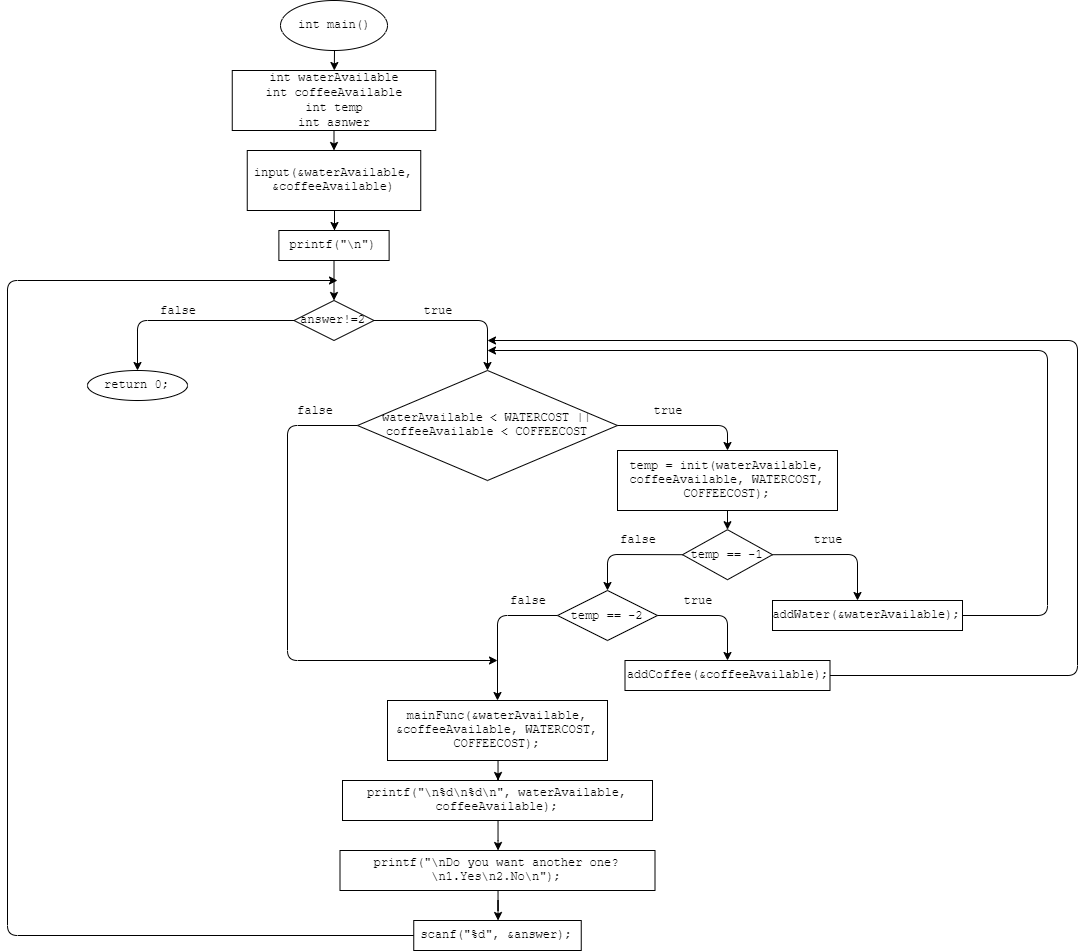

The diagram above was exported from draw.io. Its source (the exported page's mxGraphModel, read from the mxfile embedded in the PNG):
<mxGraphModel dx="1673" dy="876" grid="1" gridSize="10" guides="1" tooltips="1" connect="1" arrows="1" fold="1" page="1" pageScale="1" pageWidth="827" pageHeight="1169" math="0" shadow="0">
  <root>
    <mxCell id="WIyWlLk6GJQsqaUBKTNV-0" />
    <mxCell id="WIyWlLk6GJQsqaUBKTNV-1" parent="WIyWlLk6GJQsqaUBKTNV-0" />
    <mxCell id="N2lYlI-YkWNCLkUgsfup-1" value="int main()" style="ellipse;whiteSpace=wrap;html=1;fontFamily=Courier New;" vertex="1" parent="WIyWlLk6GJQsqaUBKTNV-1">
      <mxGeometry x="353" y="30" width="107" height="50" as="geometry" />
    </mxCell>
    <mxCell id="N2lYlI-YkWNCLkUgsfup-2" value="" style="endArrow=classic;html=1;fontFamily=Courier New;" edge="1" parent="WIyWlLk6GJQsqaUBKTNV-1" target="N2lYlI-YkWNCLkUgsfup-3">
      <mxGeometry width="50" height="50" relative="1" as="geometry">
        <mxPoint x="407" y="80" as="sourcePoint" />
        <mxPoint x="407" y="120" as="targetPoint" />
      </mxGeometry>
    </mxCell>
    <mxCell id="N2lYlI-YkWNCLkUgsfup-3" value="&lt;font face=&quot;Courier New&quot;&gt;int waterAvailable&lt;br&gt;int coffeeAvailable&lt;br&gt;int temp&lt;br&gt;int asnwer&lt;br&gt;&lt;/font&gt;" style="rounded=0;whiteSpace=wrap;html=1;" vertex="1" parent="WIyWlLk6GJQsqaUBKTNV-1">
      <mxGeometry x="304.75" y="100" width="203.5" height="60" as="geometry" />
    </mxCell>
    <mxCell id="N2lYlI-YkWNCLkUgsfup-7" style="edgeStyle=orthogonalEdgeStyle;rounded=0;orthogonalLoop=1;jettySize=auto;html=1;fontFamily=Courier New;" edge="1" parent="WIyWlLk6GJQsqaUBKTNV-1" source="N2lYlI-YkWNCLkUgsfup-4" target="N2lYlI-YkWNCLkUgsfup-6">
      <mxGeometry relative="1" as="geometry" />
    </mxCell>
    <mxCell id="N2lYlI-YkWNCLkUgsfup-4" value="input(&amp;amp;waterAvailable, &amp;amp;coffeeAvailable)" style="rounded=0;whiteSpace=wrap;html=1;fontFamily=Courier New;" vertex="1" parent="WIyWlLk6GJQsqaUBKTNV-1">
      <mxGeometry x="319.75" y="180" width="173.5" height="60" as="geometry" />
    </mxCell>
    <mxCell id="N2lYlI-YkWNCLkUgsfup-6" value="printf(&quot;\n&quot;)" style="rounded=0;whiteSpace=wrap;html=1;fontFamily=Courier New;" vertex="1" parent="WIyWlLk6GJQsqaUBKTNV-1">
      <mxGeometry x="351.38" y="260" width="110.25" height="30" as="geometry" />
    </mxCell>
    <mxCell id="N2lYlI-YkWNCLkUgsfup-5" value="" style="endArrow=classic;html=1;fontFamily=Courier New;exitX=0.5;exitY=1;exitDx=0;exitDy=0;entryX=0.5;entryY=0;entryDx=0;entryDy=0;" edge="1" parent="WIyWlLk6GJQsqaUBKTNV-1" source="N2lYlI-YkWNCLkUgsfup-3" target="N2lYlI-YkWNCLkUgsfup-4">
      <mxGeometry width="50" height="50" relative="1" as="geometry">
        <mxPoint x="300" y="310" as="sourcePoint" />
        <mxPoint x="350" y="260" as="targetPoint" />
      </mxGeometry>
    </mxCell>
    <mxCell id="N2lYlI-YkWNCLkUgsfup-8" value="answer!=2" style="rhombus;whiteSpace=wrap;html=1;fontFamily=Courier New;" vertex="1" parent="WIyWlLk6GJQsqaUBKTNV-1">
      <mxGeometry x="366.5" y="330" width="80" height="40" as="geometry" />
    </mxCell>
    <mxCell id="N2lYlI-YkWNCLkUgsfup-11" value="" style="endArrow=classic;html=1;fontFamily=Courier New;exitX=0.5;exitY=1;exitDx=0;exitDy=0;entryX=0.5;entryY=0;entryDx=0;entryDy=0;" edge="1" parent="WIyWlLk6GJQsqaUBKTNV-1" source="N2lYlI-YkWNCLkUgsfup-6" target="N2lYlI-YkWNCLkUgsfup-8">
      <mxGeometry width="50" height="50" relative="1" as="geometry">
        <mxPoint x="461.63" y="340" as="sourcePoint" />
        <mxPoint x="462" y="400" as="targetPoint" />
      </mxGeometry>
    </mxCell>
    <mxCell id="N2lYlI-YkWNCLkUgsfup-13" value="" style="endArrow=classic;html=1;fontFamily=Courier New;exitX=1;exitY=0.5;exitDx=0;exitDy=0;entryX=0.5;entryY=0;entryDx=0;entryDy=0;" edge="1" parent="WIyWlLk6GJQsqaUBKTNV-1" source="N2lYlI-YkWNCLkUgsfup-8" target="N2lYlI-YkWNCLkUgsfup-15">
      <mxGeometry width="50" height="50" relative="1" as="geometry">
        <mxPoint x="446.5" y="320" as="sourcePoint" />
        <mxPoint x="560" y="370" as="targetPoint" />
        <Array as="points">
          <mxPoint x="560" y="350" />
        </Array>
      </mxGeometry>
    </mxCell>
    <mxCell id="N2lYlI-YkWNCLkUgsfup-14" value="true" style="text;html=1;strokeColor=none;fillColor=none;align=center;verticalAlign=middle;whiteSpace=wrap;rounded=0;fontFamily=Courier New;" vertex="1" parent="WIyWlLk6GJQsqaUBKTNV-1">
      <mxGeometry x="490" y="330" width="40" height="20" as="geometry" />
    </mxCell>
    <mxCell id="N2lYlI-YkWNCLkUgsfup-15" value="waterAvailable &amp;lt; WATERCOST || coffeeAvailable &amp;lt; COFFEECOST" style="rhombus;whiteSpace=wrap;html=1;fontFamily=Courier New;" vertex="1" parent="WIyWlLk6GJQsqaUBKTNV-1">
      <mxGeometry x="430" y="400" width="260" height="110" as="geometry" />
    </mxCell>
    <mxCell id="N2lYlI-YkWNCLkUgsfup-16" value="" style="endArrow=classic;html=1;fontFamily=Courier New;exitX=1;exitY=0.5;exitDx=0;exitDy=0;" edge="1" parent="WIyWlLk6GJQsqaUBKTNV-1" source="N2lYlI-YkWNCLkUgsfup-15">
      <mxGeometry width="50" height="50" relative="1" as="geometry">
        <mxPoint x="300" y="550" as="sourcePoint" />
        <mxPoint x="800" y="480" as="targetPoint" />
        <Array as="points">
          <mxPoint x="800" y="455" />
        </Array>
      </mxGeometry>
    </mxCell>
    <mxCell id="N2lYlI-YkWNCLkUgsfup-17" value="true" style="text;html=1;strokeColor=none;fillColor=none;align=center;verticalAlign=middle;whiteSpace=wrap;rounded=0;fontFamily=Courier New;" vertex="1" parent="WIyWlLk6GJQsqaUBKTNV-1">
      <mxGeometry x="720" y="430" width="40" height="20" as="geometry" />
    </mxCell>
    <mxCell id="N2lYlI-YkWNCLkUgsfup-19" value="temp = init(waterAvailable, coffeeAvailable, WATERCOST, COFFEECOST);" style="rounded=0;whiteSpace=wrap;html=1;fontFamily=Courier New;" vertex="1" parent="WIyWlLk6GJQsqaUBKTNV-1">
      <mxGeometry x="690" y="480" width="220" height="60" as="geometry" />
    </mxCell>
    <mxCell id="N2lYlI-YkWNCLkUgsfup-20" value="" style="endArrow=classic;html=1;fontFamily=Courier New;exitX=0.5;exitY=1;exitDx=0;exitDy=0;" edge="1" parent="WIyWlLk6GJQsqaUBKTNV-1" source="N2lYlI-YkWNCLkUgsfup-19" target="N2lYlI-YkWNCLkUgsfup-21">
      <mxGeometry width="50" height="50" relative="1" as="geometry">
        <mxPoint x="300" y="610" as="sourcePoint" />
        <mxPoint x="800" y="570" as="targetPoint" />
      </mxGeometry>
    </mxCell>
    <mxCell id="N2lYlI-YkWNCLkUgsfup-21" value="&lt;font face=&quot;Courier New&quot;&gt;temp == -1&lt;/font&gt;" style="rhombus;whiteSpace=wrap;html=1;" vertex="1" parent="WIyWlLk6GJQsqaUBKTNV-1">
      <mxGeometry x="755" y="559.2" width="90" height="50" as="geometry" />
    </mxCell>
    <mxCell id="N2lYlI-YkWNCLkUgsfup-22" value="" style="endArrow=classic;html=1;fontFamily=Courier New;exitX=1;exitY=0.5;exitDx=0;exitDy=0;" edge="1" parent="WIyWlLk6GJQsqaUBKTNV-1" source="N2lYlI-YkWNCLkUgsfup-21">
      <mxGeometry width="50" height="50" relative="1" as="geometry">
        <mxPoint x="440" y="680" as="sourcePoint" />
        <mxPoint x="930" y="630" as="targetPoint" />
        <Array as="points">
          <mxPoint x="930" y="584" />
        </Array>
      </mxGeometry>
    </mxCell>
    <mxCell id="N2lYlI-YkWNCLkUgsfup-23" value="true" style="text;html=1;strokeColor=none;fillColor=none;align=center;verticalAlign=middle;whiteSpace=wrap;rounded=0;fontFamily=Courier New;" vertex="1" parent="WIyWlLk6GJQsqaUBKTNV-1">
      <mxGeometry x="880" y="559.2" width="40" height="20" as="geometry" />
    </mxCell>
    <mxCell id="N2lYlI-YkWNCLkUgsfup-24" value="addWater(&amp;amp;waterAvailable);" style="rounded=0;whiteSpace=wrap;html=1;fontFamily=Courier New;" vertex="1" parent="WIyWlLk6GJQsqaUBKTNV-1">
      <mxGeometry x="845" y="630" width="190" height="30" as="geometry" />
    </mxCell>
    <mxCell id="N2lYlI-YkWNCLkUgsfup-25" value="" style="endArrow=classic;html=1;fontFamily=Courier New;exitX=1;exitY=0.5;exitDx=0;exitDy=0;" edge="1" parent="WIyWlLk6GJQsqaUBKTNV-1" source="N2lYlI-YkWNCLkUgsfup-24">
      <mxGeometry width="50" height="50" relative="1" as="geometry">
        <mxPoint x="300" y="730" as="sourcePoint" />
        <mxPoint x="560" y="380" as="targetPoint" />
        <Array as="points">
          <mxPoint x="1120" y="645" />
          <mxPoint x="1120" y="380" />
        </Array>
      </mxGeometry>
    </mxCell>
    <mxCell id="N2lYlI-YkWNCLkUgsfup-26" value="" style="endArrow=classic;html=1;fontFamily=Courier New;exitX=0;exitY=0.5;exitDx=0;exitDy=0;entryX=0.5;entryY=0;entryDx=0;entryDy=0;" edge="1" parent="WIyWlLk6GJQsqaUBKTNV-1" source="N2lYlI-YkWNCLkUgsfup-21" target="N2lYlI-YkWNCLkUgsfup-28">
      <mxGeometry width="50" height="50" relative="1" as="geometry">
        <mxPoint x="300" y="730" as="sourcePoint" />
        <mxPoint x="680" y="620" as="targetPoint" />
        <Array as="points">
          <mxPoint x="680" y="584" />
        </Array>
      </mxGeometry>
    </mxCell>
    <mxCell id="N2lYlI-YkWNCLkUgsfup-27" value="false" style="text;html=1;strokeColor=none;fillColor=none;align=center;verticalAlign=middle;whiteSpace=wrap;rounded=0;fontFamily=Courier New;" vertex="1" parent="WIyWlLk6GJQsqaUBKTNV-1">
      <mxGeometry x="690" y="559.2" width="40" height="20" as="geometry" />
    </mxCell>
    <mxCell id="N2lYlI-YkWNCLkUgsfup-28" value="&lt;font face=&quot;Courier New&quot;&gt;temp == -2&lt;/font&gt;" style="rhombus;whiteSpace=wrap;html=1;" vertex="1" parent="WIyWlLk6GJQsqaUBKTNV-1">
      <mxGeometry x="630" y="620" width="100" height="50" as="geometry" />
    </mxCell>
    <mxCell id="N2lYlI-YkWNCLkUgsfup-29" value="" style="endArrow=classic;html=1;fontFamily=Courier New;exitX=1;exitY=0.5;exitDx=0;exitDy=0;entryX=0.5;entryY=0;entryDx=0;entryDy=0;" edge="1" parent="WIyWlLk6GJQsqaUBKTNV-1" source="N2lYlI-YkWNCLkUgsfup-28" target="N2lYlI-YkWNCLkUgsfup-30">
      <mxGeometry width="50" height="50" relative="1" as="geometry">
        <mxPoint x="300" y="740" as="sourcePoint" />
        <mxPoint x="800" y="690" as="targetPoint" />
        <Array as="points">
          <mxPoint x="800" y="645" />
        </Array>
      </mxGeometry>
    </mxCell>
    <mxCell id="N2lYlI-YkWNCLkUgsfup-30" value="addCoffee(&amp;amp;coffeeAvailable);" style="rounded=0;whiteSpace=wrap;html=1;fontFamily=Courier New;" vertex="1" parent="WIyWlLk6GJQsqaUBKTNV-1">
      <mxGeometry x="697.5" y="690" width="205" height="30" as="geometry" />
    </mxCell>
    <mxCell id="N2lYlI-YkWNCLkUgsfup-33" value="true" style="text;html=1;strokeColor=none;fillColor=none;align=center;verticalAlign=middle;whiteSpace=wrap;rounded=0;fontFamily=Courier New;" vertex="1" parent="WIyWlLk6GJQsqaUBKTNV-1">
      <mxGeometry x="750" y="620" width="40" height="20" as="geometry" />
    </mxCell>
    <mxCell id="N2lYlI-YkWNCLkUgsfup-36" value="" style="endArrow=classic;html=1;fontFamily=Courier New;exitX=1;exitY=0.5;exitDx=0;exitDy=0;" edge="1" parent="WIyWlLk6GJQsqaUBKTNV-1" source="N2lYlI-YkWNCLkUgsfup-30">
      <mxGeometry width="50" height="50" relative="1" as="geometry">
        <mxPoint x="300" y="790" as="sourcePoint" />
        <mxPoint x="560" y="370" as="targetPoint" />
        <Array as="points">
          <mxPoint x="1150" y="705" />
          <mxPoint x="1150" y="370" />
        </Array>
      </mxGeometry>
    </mxCell>
    <mxCell id="N2lYlI-YkWNCLkUgsfup-37" value="" style="endArrow=classic;html=1;fontFamily=Courier New;exitX=0;exitY=0.5;exitDx=0;exitDy=0;entryX=0.5;entryY=0;entryDx=0;entryDy=0;" edge="1" parent="WIyWlLk6GJQsqaUBKTNV-1" source="N2lYlI-YkWNCLkUgsfup-28" target="N2lYlI-YkWNCLkUgsfup-39">
      <mxGeometry width="50" height="50" relative="1" as="geometry">
        <mxPoint x="300" y="790" as="sourcePoint" />
        <mxPoint x="570" y="730" as="targetPoint" />
        <Array as="points">
          <mxPoint x="570" y="645" />
        </Array>
      </mxGeometry>
    </mxCell>
    <mxCell id="N2lYlI-YkWNCLkUgsfup-38" value="false" style="text;html=1;strokeColor=none;fillColor=none;align=center;verticalAlign=middle;whiteSpace=wrap;rounded=0;fontFamily=Courier New;" vertex="1" parent="WIyWlLk6GJQsqaUBKTNV-1">
      <mxGeometry x="580" y="620" width="40" height="20" as="geometry" />
    </mxCell>
    <mxCell id="N2lYlI-YkWNCLkUgsfup-42" value="" style="edgeStyle=orthogonalEdgeStyle;rounded=0;orthogonalLoop=1;jettySize=auto;html=1;fontFamily=Courier New;" edge="1" parent="WIyWlLk6GJQsqaUBKTNV-1" source="N2lYlI-YkWNCLkUgsfup-39" target="N2lYlI-YkWNCLkUgsfup-41">
      <mxGeometry relative="1" as="geometry" />
    </mxCell>
    <mxCell id="N2lYlI-YkWNCLkUgsfup-39" value="mainFunc(&amp;amp;waterAvailable, &amp;amp;coffeeAvailable, WATERCOST, COFFEECOST);" style="rounded=0;whiteSpace=wrap;html=1;fontFamily=Courier New;" vertex="1" parent="WIyWlLk6GJQsqaUBKTNV-1">
      <mxGeometry x="460" y="730" width="220" height="60" as="geometry" />
    </mxCell>
    <mxCell id="N2lYlI-YkWNCLkUgsfup-44" value="" style="edgeStyle=orthogonalEdgeStyle;rounded=0;orthogonalLoop=1;jettySize=auto;html=1;fontFamily=Courier New;" edge="1" parent="WIyWlLk6GJQsqaUBKTNV-1" source="N2lYlI-YkWNCLkUgsfup-41" target="N2lYlI-YkWNCLkUgsfup-43">
      <mxGeometry relative="1" as="geometry" />
    </mxCell>
    <mxCell id="N2lYlI-YkWNCLkUgsfup-41" value="printf(&quot;\n%d\n%d\n&quot;, waterAvailable, coffeeAvailable);" style="rounded=0;whiteSpace=wrap;html=1;fontFamily=Courier New;" vertex="1" parent="WIyWlLk6GJQsqaUBKTNV-1">
      <mxGeometry x="415" y="810" width="310" height="40" as="geometry" />
    </mxCell>
    <mxCell id="N2lYlI-YkWNCLkUgsfup-46" value="" style="edgeStyle=orthogonalEdgeStyle;rounded=0;orthogonalLoop=1;jettySize=auto;html=1;fontFamily=Courier New;" edge="1" parent="WIyWlLk6GJQsqaUBKTNV-1" source="N2lYlI-YkWNCLkUgsfup-43" target="N2lYlI-YkWNCLkUgsfup-45">
      <mxGeometry relative="1" as="geometry" />
    </mxCell>
    <mxCell id="N2lYlI-YkWNCLkUgsfup-43" value="printf(&quot;\nDo you want another one?\n1.Yes\n2.No\n&quot;);" style="rounded=0;whiteSpace=wrap;html=1;fontFamily=Courier New;" vertex="1" parent="WIyWlLk6GJQsqaUBKTNV-1">
      <mxGeometry x="412.5" y="880" width="315" height="40" as="geometry" />
    </mxCell>
    <mxCell id="N2lYlI-YkWNCLkUgsfup-45" value="scanf(&quot;%d&quot;, &amp;amp;answer);" style="rounded=0;whiteSpace=wrap;html=1;fontFamily=Courier New;" vertex="1" parent="WIyWlLk6GJQsqaUBKTNV-1">
      <mxGeometry x="486.25" y="950" width="167.5" height="30" as="geometry" />
    </mxCell>
    <mxCell id="N2lYlI-YkWNCLkUgsfup-49" value="" style="endArrow=classic;html=1;fontFamily=Courier New;exitX=0;exitY=0.5;exitDx=0;exitDy=0;" edge="1" parent="WIyWlLk6GJQsqaUBKTNV-1" source="N2lYlI-YkWNCLkUgsfup-45">
      <mxGeometry width="50" height="50" relative="1" as="geometry">
        <mxPoint x="300" y="1050" as="sourcePoint" />
        <mxPoint x="410" y="310" as="targetPoint" />
        <Array as="points">
          <mxPoint x="80" y="965" />
          <mxPoint x="80" y="310" />
        </Array>
      </mxGeometry>
    </mxCell>
    <mxCell id="N2lYlI-YkWNCLkUgsfup-51" value="" style="endArrow=classic;html=1;fontFamily=Courier New;exitX=0;exitY=0.5;exitDx=0;exitDy=0;entryX=0.5;entryY=0;entryDx=0;entryDy=0;" edge="1" parent="WIyWlLk6GJQsqaUBKTNV-1" source="N2lYlI-YkWNCLkUgsfup-8" target="N2lYlI-YkWNCLkUgsfup-53">
      <mxGeometry width="50" height="50" relative="1" as="geometry">
        <mxPoint x="340" y="540" as="sourcePoint" />
        <mxPoint x="210" y="420" as="targetPoint" />
        <Array as="points">
          <mxPoint x="210" y="350" />
        </Array>
      </mxGeometry>
    </mxCell>
    <mxCell id="N2lYlI-YkWNCLkUgsfup-53" value="return 0;" style="ellipse;whiteSpace=wrap;html=1;fontFamily=Courier New;" vertex="1" parent="WIyWlLk6GJQsqaUBKTNV-1">
      <mxGeometry x="160" y="400" width="100" height="30" as="geometry" />
    </mxCell>
    <mxCell id="N2lYlI-YkWNCLkUgsfup-54" value="false" style="text;html=1;strokeColor=none;fillColor=none;align=center;verticalAlign=middle;whiteSpace=wrap;rounded=0;fontFamily=Courier New;" vertex="1" parent="WIyWlLk6GJQsqaUBKTNV-1">
      <mxGeometry x="230" y="330" width="40" height="20" as="geometry" />
    </mxCell>
    <mxCell id="N2lYlI-YkWNCLkUgsfup-55" value="" style="endArrow=classic;html=1;fontFamily=Courier New;exitX=0;exitY=0.5;exitDx=0;exitDy=0;" edge="1" parent="WIyWlLk6GJQsqaUBKTNV-1" source="N2lYlI-YkWNCLkUgsfup-15">
      <mxGeometry width="50" height="50" relative="1" as="geometry">
        <mxPoint x="400" y="700" as="sourcePoint" />
        <mxPoint x="570" y="690" as="targetPoint" />
        <Array as="points">
          <mxPoint x="360" y="455" />
          <mxPoint x="360" y="690" />
        </Array>
      </mxGeometry>
    </mxCell>
    <mxCell id="N2lYlI-YkWNCLkUgsfup-56" value="false" style="text;html=1;strokeColor=none;fillColor=none;align=center;verticalAlign=middle;whiteSpace=wrap;rounded=0;fontFamily=Courier New;" vertex="1" parent="WIyWlLk6GJQsqaUBKTNV-1">
      <mxGeometry x="366.5" y="430" width="40" height="20" as="geometry" />
    </mxCell>
  </root>
</mxGraphModel>